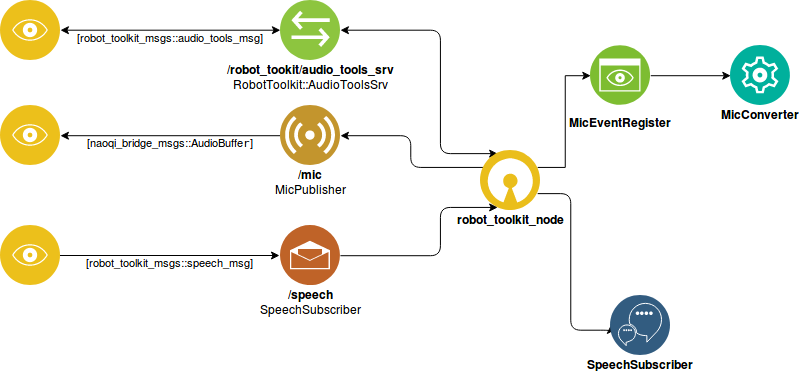

The diagram above was exported from draw.io. Its source (the exported page's mxGraphModel, read from the mxfile embedded in the PNG):
<mxGraphModel dx="1358" dy="806" grid="1" gridSize="10" guides="1" tooltips="1" connect="1" arrows="1" fold="1" page="1" pageScale="1" pageWidth="850" pageHeight="1100" math="0" shadow="0">
  <root>
    <mxCell id="0" />
    <mxCell id="1" parent="0" />
    <mxCell id="Xuhcu1reCGZLSPkCSpRx-30" style="edgeStyle=orthogonalEdgeStyle;rounded=1;orthogonalLoop=1;jettySize=auto;html=1;exitX=1;exitY=0.75;exitDx=0;exitDy=0;entryX=0;entryY=0.5;entryDx=0;entryDy=0;fontColor=#000000;spacingTop=-5;" parent="1" source="Xuhcu1reCGZLSPkCSpRx-1" target="Xuhcu1reCGZLSPkCSpRx-28" edge="1">
      <mxGeometry relative="1" as="geometry">
        <Array as="points">
          <mxPoint x="630" y="258" />
          <mxPoint x="630" y="395" />
        </Array>
      </mxGeometry>
    </mxCell>
    <mxCell id="Xuhcu1reCGZLSPkCSpRx-32" style="edgeStyle=orthogonalEdgeStyle;rounded=1;orthogonalLoop=1;jettySize=auto;html=1;exitX=0.25;exitY=0;exitDx=0;exitDy=0;entryX=1;entryY=0.5;entryDx=0;entryDy=0;fontColor=#000000;startArrow=classic;startFill=1;spacingTop=-5;" parent="1" source="Xuhcu1reCGZLSPkCSpRx-1" target="Xuhcu1reCGZLSPkCSpRx-4" edge="1">
      <mxGeometry relative="1" as="geometry">
        <Array as="points">
          <mxPoint x="500" y="218" />
          <mxPoint x="500" y="95" />
        </Array>
      </mxGeometry>
    </mxCell>
    <mxCell id="Xuhcu1reCGZLSPkCSpRx-40" style="edgeStyle=orthogonalEdgeStyle;rounded=1;orthogonalLoop=1;jettySize=auto;html=1;exitX=0;exitY=0.25;exitDx=0;exitDy=0;entryX=1;entryY=0.5;entryDx=0;entryDy=0;startArrow=none;startFill=0;endArrow=classic;endFill=1;fontColor=#000000;spacingTop=-5;" parent="1" source="Xuhcu1reCGZLSPkCSpRx-1" target="Xuhcu1reCGZLSPkCSpRx-3" edge="1">
      <mxGeometry relative="1" as="geometry" />
    </mxCell>
    <mxCell id="xRyTRx-t4btpBOqr1erx-2" style="edgeStyle=orthogonalEdgeStyle;rounded=0;orthogonalLoop=1;jettySize=auto;html=1;exitX=1;exitY=0.25;exitDx=0;exitDy=0;entryX=0;entryY=0.5;entryDx=0;entryDy=0;" edge="1" parent="1" source="Xuhcu1reCGZLSPkCSpRx-1" target="xRyTRx-t4btpBOqr1erx-1">
      <mxGeometry relative="1" as="geometry" />
    </mxCell>
    <mxCell id="Xuhcu1reCGZLSPkCSpRx-1" value="robot_toolkit_node" style="aspect=fixed;perimeter=ellipsePerimeter;html=1;align=center;shadow=0;dashed=0;fontColor=#000000;labelBackgroundColor=#ffffff;fontSize=12;spacingTop=-5;image;image=img/lib/ibm/applications/open_source_tools.svg;fontStyle=1" parent="1" vertex="1">
      <mxGeometry x="540" y="215" width="60" height="60" as="geometry" />
    </mxCell>
    <mxCell id="Xuhcu1reCGZLSPkCSpRx-42" value="&lt;div&gt;[naoqi_bridge_msgs::AudioBuffe&lt;code&gt;r&lt;span&gt;&lt;/span&gt;&lt;/code&gt;]&lt;/div&gt;" style="edgeStyle=orthogonalEdgeStyle;rounded=1;orthogonalLoop=1;jettySize=auto;html=1;exitX=0;exitY=0.5;exitDx=0;exitDy=0;entryX=1;entryY=0.5;entryDx=0;entryDy=0;startArrow=none;startFill=0;endArrow=classic;endFill=1;fontColor=#000000;verticalAlign=top;horizontal=1;spacingTop=-5;" parent="1" source="Xuhcu1reCGZLSPkCSpRx-3" target="Xuhcu1reCGZLSPkCSpRx-41" edge="1">
      <mxGeometry relative="1" as="geometry" />
    </mxCell>
    <mxCell id="Xuhcu1reCGZLSPkCSpRx-3" value="/mic&lt;br&gt;&lt;span style=&quot;font-weight: normal&quot;&gt;MicPublisher&lt;/span&gt;" style="aspect=fixed;perimeter=ellipsePerimeter;html=1;align=center;shadow=0;dashed=0;fontColor=#000000;labelBackgroundColor=#ffffff;fontSize=12;spacingTop=-5;image;image=img/lib/ibm/users/sensor.svg;fontStyle=1;verticalAlign=top;horizontal=1;" parent="1" vertex="1">
      <mxGeometry x="340" y="170" width="60" height="60" as="geometry" />
    </mxCell>
    <mxCell id="Xuhcu1reCGZLSPkCSpRx-34" style="edgeStyle=orthogonalEdgeStyle;rounded=1;orthogonalLoop=1;jettySize=auto;html=1;exitX=0;exitY=0.5;exitDx=0;exitDy=0;entryX=1;entryY=0.5;entryDx=0;entryDy=0;fontColor=#000000;strokeColor=none;startArrow=classic;startFill=1;verticalAlign=top;horizontal=1;spacingTop=-5;" parent="1" source="Xuhcu1reCGZLSPkCSpRx-4" target="Xuhcu1reCGZLSPkCSpRx-33" edge="1">
      <mxGeometry relative="1" as="geometry" />
    </mxCell>
    <mxCell id="Xuhcu1reCGZLSPkCSpRx-4" value="/robot_tookit/audio_tools_srv&lt;br&gt;&lt;div&gt;&lt;span style=&quot;font-weight: normal&quot;&gt;RobotToolkit::AudioToolsSrv&lt;/span&gt;&lt;/div&gt;" style="aspect=fixed;perimeter=ellipsePerimeter;html=1;align=center;shadow=0;dashed=0;fontColor=#000000;labelBackgroundColor=#ffffff;fontSize=12;spacingTop=-5;image;image=img/lib/ibm/vpc/Bridge.svg;fontStyle=1;verticalAlign=top;horizontal=1;" parent="1" vertex="1">
      <mxGeometry x="340" y="65" width="60" height="60" as="geometry" />
    </mxCell>
    <mxCell id="Xuhcu1reCGZLSPkCSpRx-8" value="&lt;div&gt;MicConverter&lt;/div&gt;" style="aspect=fixed;perimeter=ellipsePerimeter;html=1;align=center;shadow=0;dashed=0;fontColor=#000000;labelBackgroundColor=#ffffff;fontSize=12;spacingTop=-5;image;image=img/lib/ibm/management/management.svg;fontStyle=1" parent="1" vertex="1">
      <mxGeometry x="790" y="110" width="60" height="60" as="geometry" />
    </mxCell>
    <mxCell id="Xuhcu1reCGZLSPkCSpRx-52" style="edgeStyle=orthogonalEdgeStyle;rounded=1;orthogonalLoop=1;jettySize=auto;html=1;exitX=1;exitY=0.5;exitDx=0;exitDy=0;entryX=0.25;entryY=1;entryDx=0;entryDy=0;startArrow=none;startFill=0;endArrow=classic;endFill=1;fontColor=#000000;spacingTop=-5;" parent="1" source="Xuhcu1reCGZLSPkCSpRx-9" target="Xuhcu1reCGZLSPkCSpRx-1" edge="1">
      <mxGeometry relative="1" as="geometry">
        <Array as="points">
          <mxPoint x="500" y="320" />
          <mxPoint x="500" y="272" />
        </Array>
      </mxGeometry>
    </mxCell>
    <mxCell id="Xuhcu1reCGZLSPkCSpRx-9" value="&lt;div&gt;/speech&lt;span style=&quot;font-weight: normal&quot;&gt;&lt;br&gt;&lt;/span&gt;&lt;/div&gt;&lt;div&gt;&lt;span style=&quot;font-weight: normal&quot;&gt;SpeechSubscriber&lt;/span&gt;&lt;/div&gt;" style="aspect=fixed;perimeter=ellipsePerimeter;html=1;align=center;shadow=0;dashed=0;fontColor=#000000;labelBackgroundColor=#ffffff;fontSize=12;spacingTop=-5;image;image=img/lib/ibm/social/messaging.svg;fontStyle=1;verticalAlign=top;horizontal=1;" parent="1" vertex="1">
      <mxGeometry x="340" y="290" width="60" height="60" as="geometry" />
    </mxCell>
    <mxCell id="Xuhcu1reCGZLSPkCSpRx-28" value="SpeechSubscriber" style="aspect=fixed;perimeter=ellipsePerimeter;html=1;align=center;shadow=0;dashed=0;fontColor=#000000;labelBackgroundColor=#ffffff;fontSize=12;spacingTop=-5;image;image=img/lib/ibm/data/conversation_trained_deployed.svg;fontStyle=1" parent="1" vertex="1">
      <mxGeometry x="670" y="360" width="60" height="60" as="geometry" />
    </mxCell>
    <mxCell id="Xuhcu1reCGZLSPkCSpRx-38" value="&lt;div&gt;[robot_toolkit_msgs::audio_tools_msg]&lt;/div&gt;" style="edgeStyle=orthogonalEdgeStyle;rounded=1;orthogonalLoop=1;jettySize=auto;html=1;exitX=1;exitY=0.5;exitDx=0;exitDy=0;entryX=0;entryY=0.5;entryDx=0;entryDy=0;startArrow=classic;startFill=1;fontColor=#000000;verticalAlign=top;horizontal=1;spacingTop=-5;" parent="1" source="Xuhcu1reCGZLSPkCSpRx-33" target="Xuhcu1reCGZLSPkCSpRx-4" edge="1">
      <mxGeometry relative="1" as="geometry" />
    </mxCell>
    <mxCell id="Xuhcu1reCGZLSPkCSpRx-33" value="" style="aspect=fixed;perimeter=ellipsePerimeter;html=1;align=center;shadow=0;dashed=0;fontColor=#4277BB;labelBackgroundColor=#ffffff;fontSize=12;spacingTop=-5;image;image=img/lib/ibm/applications/visualization.svg;verticalAlign=top;horizontal=1;" parent="1" vertex="1">
      <mxGeometry x="60" y="65" width="60" height="60" as="geometry" />
    </mxCell>
    <mxCell id="Xuhcu1reCGZLSPkCSpRx-41" value="" style="aspect=fixed;perimeter=ellipsePerimeter;html=1;align=center;shadow=0;dashed=0;fontColor=#4277BB;labelBackgroundColor=#ffffff;fontSize=12;spacingTop=-5;image;image=img/lib/ibm/applications/visualization.svg;verticalAlign=top;horizontal=1;" parent="1" vertex="1">
      <mxGeometry x="60" y="170" width="60" height="60" as="geometry" />
    </mxCell>
    <mxCell id="Xuhcu1reCGZLSPkCSpRx-55" value="&lt;div&gt;[robot_toolkit_msgs::speech_msg]&lt;/div&gt;" style="edgeStyle=orthogonalEdgeStyle;rounded=1;orthogonalLoop=1;jettySize=auto;html=1;exitX=1;exitY=0.5;exitDx=0;exitDy=0;startArrow=none;startFill=0;endArrow=classic;endFill=1;fontColor=#000000;verticalAlign=top;horizontal=1;spacingTop=-5;" parent="1" edge="1">
      <mxGeometry relative="1" as="geometry">
        <mxPoint x="119" y="320" as="sourcePoint" />
        <mxPoint x="339" y="320" as="targetPoint" />
      </mxGeometry>
    </mxCell>
    <mxCell id="Xuhcu1reCGZLSPkCSpRx-53" value="" style="aspect=fixed;perimeter=ellipsePerimeter;html=1;align=center;shadow=0;dashed=0;fontColor=#4277BB;labelBackgroundColor=#ffffff;fontSize=12;spacingTop=-5;image;image=img/lib/ibm/applications/visualization.svg;verticalAlign=top;horizontal=1;" parent="1" vertex="1">
      <mxGeometry x="60" y="290" width="60" height="60" as="geometry" />
    </mxCell>
    <mxCell id="xRyTRx-t4btpBOqr1erx-3" style="edgeStyle=orthogonalEdgeStyle;rounded=0;orthogonalLoop=1;jettySize=auto;html=1;exitX=1;exitY=0.5;exitDx=0;exitDy=0;entryX=0;entryY=0.5;entryDx=0;entryDy=0;" edge="1" parent="1" source="xRyTRx-t4btpBOqr1erx-1" target="Xuhcu1reCGZLSPkCSpRx-8">
      <mxGeometry relative="1" as="geometry" />
    </mxCell>
    <mxCell id="xRyTRx-t4btpBOqr1erx-1" value="&lt;font color=&quot;#030303&quot;&gt;&lt;b&gt;MicEventRegister&lt;/b&gt;&lt;/font&gt;" style="aspect=fixed;perimeter=ellipsePerimeter;html=1;align=center;shadow=0;dashed=0;fontColor=#4277BB;labelBackgroundColor=#ffffff;fontSize=12;spacingTop=3;image;image=img/lib/ibm/infrastructure/monitoring.svg;" vertex="1" parent="1">
      <mxGeometry x="650" y="110" width="60" height="60" as="geometry" />
    </mxCell>
  </root>
</mxGraphModel>